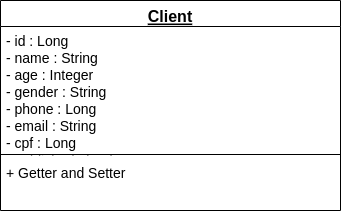

The diagram above was exported from draw.io. Its source (the exported page's mxGraphModel, read from the mxfile embedded in the PNG):
<mxGraphModel dx="868" dy="484" grid="1" gridSize="10" guides="1" tooltips="1" connect="1" arrows="1" fold="1" page="1" pageScale="1" pageWidth="827" pageHeight="1169" math="0" shadow="0">
  <root>
    <mxCell id="WIyWlLk6GJQsqaUBKTNV-0" />
    <mxCell id="WIyWlLk6GJQsqaUBKTNV-1" parent="WIyWlLk6GJQsqaUBKTNV-0" />
    <mxCell id="zkfFHV4jXpPFQw0GAbJ--0" value="Client" style="swimlane;fontStyle=5;align=center;verticalAlign=top;childLayout=stackLayout;horizontal=1;startSize=26;horizontalStack=0;resizeParent=1;resizeLast=0;collapsible=1;marginBottom=0;rounded=0;shadow=0;strokeWidth=1;fontSize=16;" parent="WIyWlLk6GJQsqaUBKTNV-1" vertex="1">
      <mxGeometry x="223" y="120" width="340" height="210" as="geometry">
        <mxRectangle x="223" y="120" width="160" height="26" as="alternateBounds" />
      </mxGeometry>
    </mxCell>
    <mxCell id="zkfFHV4jXpPFQw0GAbJ--1" value="- id : Long&#10;- name : String&#10;- age : Integer&#10;- gender : String&#10;- phone : Long&#10;- email : String&#10;- cpf : Long&#10;- published : boolean" style="text;align=left;verticalAlign=top;spacingLeft=4;spacingRight=4;overflow=hidden;rotatable=0;points=[[0,0.5],[1,0.5]];portConstraint=eastwest;fontSize=14;" parent="zkfFHV4jXpPFQw0GAbJ--0" vertex="1">
      <mxGeometry y="26" width="340" height="124" as="geometry" />
    </mxCell>
    <mxCell id="zkfFHV4jXpPFQw0GAbJ--4" value="" style="line;html=1;strokeWidth=1;align=left;verticalAlign=middle;spacingTop=-1;spacingLeft=3;spacingRight=3;rotatable=0;labelPosition=right;points=[];portConstraint=eastwest;" parent="zkfFHV4jXpPFQw0GAbJ--0" vertex="1">
      <mxGeometry y="150" width="340" height="8" as="geometry" />
    </mxCell>
    <mxCell id="zkfFHV4jXpPFQw0GAbJ--5" value="+ Getter and Setter" style="text;align=left;verticalAlign=top;spacingLeft=4;spacingRight=4;overflow=hidden;rotatable=0;points=[[0,0.5],[1,0.5]];portConstraint=eastwest;fontSize=14;" parent="zkfFHV4jXpPFQw0GAbJ--0" vertex="1">
      <mxGeometry y="158" width="340" height="26" as="geometry" />
    </mxCell>
  </root>
</mxGraphModel>